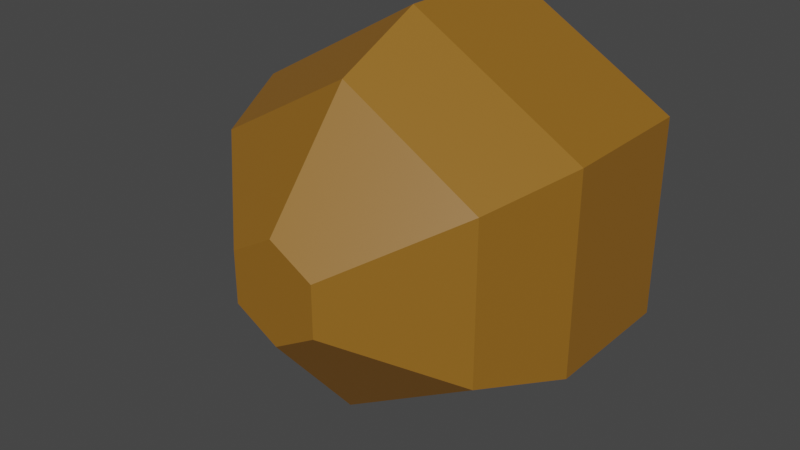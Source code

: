# Source: Kiwi.blend  (saved by Blender 3.6.13; exported with 4.5.12 LTS)
import bpy
from mathutils import Matrix  # noqa: F401  (used for matrix-valued properties, if any)

bpy.ops.wm.read_factory_settings(use_empty=True)
scene = bpy.context.scene
scene.name = 'Scene'

# ---- collections
col_collection = bpy.data.collections.new('Collection'); scene.collection.children.link(col_collection)

# ---- materials (node trees are filled in below, after node groups)
mat_kiwi = bpy.data.materials.new('Kiwi')
mat_kiwi.alpha_threshold = 0.0
mat_kiwi.use_transparent_shadow = False
mat_kiwi.diffuse_color = (0.2831, 0.1248, 0.01229, 1.0)
mat_kiwi.roughness = 0.5
mat_kiwi.line_color = (0.0, 0.0, 0.0, 1.0)
mat_kiwiinside = bpy.data.materials.new('KiwiInside')
mat_kiwiinside.use_transparent_shadow = False
mat_kiwiinside.diffuse_color = (0.2705, 0.7835, 0.04971, 1.0)

# ---- material node trees
mat_kiwi.use_nodes = True; mat_kiwi.node_tree.nodes.clear()
_N = mat_kiwi.node_tree.nodes; _L = mat_kiwi.node_tree.links
n0 = _N.new('ShaderNodeOutputMaterial'); n0.name = 'Material Output'; n0.location = (300, 300)
n1 = _N.new('ShaderNodeBsdfPrincipled'); n1.name = 'Principled BSDF'; n1.location = (10, 300)
n1.distribution = 'GGX'
n1.subsurface_method = 'RANDOM_WALK_SKIN'
n1.inputs[0].default_value = (0.2831, 0.1248, 0.01229, 1.0)
n1.inputs[3].default_value = 1.45
n1.inputs[27].default_value = (0.0, 0.0, 0.0, 1.0)
n1.inputs[28].default_value = 1.0
_L.new(n1.outputs[0], n0.inputs[0])
n0.is_active_output = True
mat_kiwiinside.use_nodes = True; mat_kiwiinside.node_tree.nodes.clear()
_N = mat_kiwiinside.node_tree.nodes; _L = mat_kiwiinside.node_tree.links
n0 = _N.new('ShaderNodeBsdfPrincipled'); n0.name = 'Principled BSDF'; n0.location = (10, 300)
n0.distribution = 'GGX'
n0.subsurface_method = 'RANDOM_WALK_SKIN'
n0.inputs[0].default_value = (0.2705, 0.7835, 0.04971, 1.0)
n0.inputs[3].default_value = 1.45
n0.inputs[27].default_value = (0.0, 0.0, 0.0, 1.0)
n0.inputs[28].default_value = 1.0
n1 = _N.new('ShaderNodeOutputMaterial'); n1.name = 'Material Output'; n1.location = (300, 300)
_L.new(n0.outputs[0], n1.inputs[0])
n1.is_active_output = True

# ---- world
world_world = bpy.data.worlds.new('World'); scene.world = world_world
world_world.use_nodes = True; world_world.node_tree.nodes.clear()
_N = world_world.node_tree.nodes; _L = world_world.node_tree.links
n0 = _N.new('ShaderNodeOutputWorld'); n0.name = 'World Output'; n0.location = (300, 300)
n1 = _N.new('ShaderNodeBackground'); n1.name = 'Background'; n1.location = (10, 300)
n1.inputs[0].default_value = (0.05088, 0.05088, 0.05088, 1.0)
_L.new(n1.outputs[0], n0.inputs[0])
n0.is_active_output = True
world_world.color = (0.05088, 0.05088, 0.05088)
world_world.use_sun_shadow = False
world_world.sun_shadow_jitter_overblur = 0.0

# ---- meshes
me_cylinder = bpy.data.meshes.new('Cylinder')
me_cylinder.from_pydata([(0.0, -1.0, -1.0), (0.0, -0.4399, -1.26), (0.866, -1.0, -0.5), (1.091, -0.4399, -0.6301), (0.866, -1.0, 0.5), (1.091, -0.4399, 0.6301), (0.0, -1.0, 1.0), (0.0, -0.4399, 1.26), (-0.866, -1.0, 0.5), (-1.091, -0.4399, 0.6301), (-0.866, -1.0, -0.5), (-1.091, -0.4399, -0.6301), (0.0, -1.557, -0.3165), (0.2741, -1.557, -0.1583), (0.2741, -1.557, 0.1583), (0.0, -1.557, 0.3165), (-0.2741, -1.557, 0.1583), (-0.2741, -1.557, -0.1583), (1.091, 0.4591, -0.6301), (0.0, 0.4591, -1.26), (1.091, 0.4591, 0.6301), (0.0, 0.4591, 1.26), (-1.091, 0.4591, 0.6301), (-1.091, 0.4591, -0.6301)], [], [(0, 1, 3, 2), (2, 3, 5, 4), (4, 5, 7, 6), (6, 7, 9, 8), (5, 3, 18, 20), (8, 9, 11, 10), (10, 11, 1, 0), (10, 0, 12, 17), (12, 13, 14, 15, 16, 17), (6, 8, 16, 15), (2, 4, 14, 13), (8, 10, 17, 16), (0, 2, 13, 12), (4, 6, 15, 14), (11, 9, 22, 23), (3, 1, 19, 18), (7, 5, 20, 21), (1, 11, 23, 19), (9, 7, 21, 22), (18, 19, 23, 22, 21, 20)])
me_cylinder.polygons.foreach_set('material_index', [0, 0, 0, 0, 0, 0, 0, 0, 0, 0, 0, 0, 0, 0, 0, 0, 0, 0, 0, 1])
_uv = me_cylinder.uv_layers.new(name='UVMap')
_uv.uv.foreach_set('vector', [0.4521, 0.7648, 0.4272, 0.6514, 0.6685, 0.6514, 0.6436, 0.7648, 1.399e-08, 0.7448, 0.009545, 0.6287, 0.1338, 0.6547, 0.09863, 0.7654, 0.09863, 0.7654, 0.1338, 0.6547, 0.3427, 0.7754, 0.2644, 0.8612, 0.2644, 0.8612, 0.3427, 0.7754, 0.4272, 0.8702, 0.3314, 0.9363, 0.1338, 0.6547, 0.009545, 0.6287, 0.09409, 0.4824, 0.2184, 0.5084, 0.7002, 0.3369, 0.5868, 0.3618, 0.5868, 0.1206, 0.7002, 0.1455, 0.7002, 0.1455, 0.5868, 0.1206, 0.6265, -4.566e-09, 0.7317, 0.04981, 1.0, 0.5782, 1.0, 0.7696, 0.8867, 0.7042, 0.8867, 0.6436, 0.8867, 0.7042, 0.8342, 0.7344, 0.7818, 0.7042, 0.7818, 0.6436, 0.8342, 0.6133, 0.8867, 0.6436, 0.6685, 0.5782, 0.8342, 0.4824, 0.8342, 0.6133, 0.7818, 0.6436, 0.8342, 0.8653, 0.6685, 0.7696, 0.7818, 0.7042, 0.8342, 0.7344, 0.7002, 0.3369, 0.7002, 0.1455, 0.8265, 0.2109, 0.8265, 0.2715, 0.4521, 0.7648, 0.6436, 0.7648, 0.5781, 0.8911, 0.5176, 0.8911, 0.09863, 0.7654, 0.2644, 0.8612, 0.1445, 0.9378, 0.09207, 0.9074, 0.5868, 0.1206, 0.5868, 0.3618, 0.4178, 0.3618, 0.4178, 0.1206, 0.6685, 0.6514, 0.4272, 0.6514, 0.4272, 0.4824, 0.6685, 0.4824, 0.3427, 0.7754, 0.1338, 0.6547, 0.2184, 0.5084, 0.4272, 0.6291, 0.6265, -4.566e-09, 0.5868, 0.1206, 0.4178, 0.1206, 0.4575, 2.819e-09, 0.5868, 0.3618, 0.6265, 0.4824, 0.4575, 0.4824, 0.4178, 0.3618, 0.4178, 0.1206, 0.4178, 0.3618, 0.2089, 0.4824, -2.068e-08, 0.3618, -5.874e-09, 0.1206, 0.2089, -6.951e-09])
me_cylinder.materials.append(mat_kiwi)
me_cylinder.materials.append(mat_kiwiinside)
me_cylinder.update()

# ---- objects
ob_cylinder = bpy.data.objects.new('Cylinder', me_cylinder)

# ---- transforms, parenting, visibility, modifiers, constraints
ob_cylinder.location = (0.0, 0.0, 0.0)

# ---- collection membership
col_collection.objects.link(ob_cylinder)

# ---- scene / render settings (as saved in the file)
scene.frame_start = 1; scene.frame_end = 250; scene.frame_set(1)
scene.render.engine = 'BLENDER_EEVEE_NEXT'
scene.cycles.sampling_pattern = 'TABULATED_SOBOL'
scene.view_settings.view_transform = 'Filmic'
bpy.context.view_layer.update()

# ---- added for rendering (the .blend has no active camera and no usable light): camera, sun
cam_auto = bpy.data.cameras.new('AutoCamera')
cam_auto.lens = 50.0
cam_auto.sensor_width = 36.0
cam_auto.clip_end = 1000.0
ob_auto_camera = bpy.data.objects.new('AutoCamera', cam_auto)
scene.collection.objects.link(ob_auto_camera)
ob_auto_camera.location = (3.60519, -4.87537, 2.88415)
ob_auto_camera.rotation_euler = (1.09748, -7.21219e-08, 0.694738)
scene.camera = ob_auto_camera
light_auto_sun = bpy.data.lights.new('AutoSun', 'SUN')
light_auto_sun.energy = 3.0
light_auto_sun.angle = 0.0523599
ob_auto_sun = bpy.data.objects.new('AutoSun', light_auto_sun)
scene.collection.objects.link(ob_auto_sun)
ob_auto_sun.rotation_euler = (0.872665, 0.174533, 0.523599)
bpy.context.view_layer.update()
